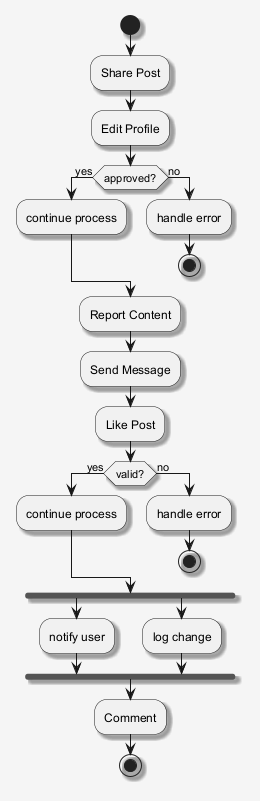

The diagram above was rendered by PlantUML. Its source (embedded in the PNG):
@startuml
skinparam shadowing false
skinparam backgroundColor #F5F5F5
skinparam shadowing true
start
:Share Post;
:Edit Profile;
if (approved?) then (yes)
:continue process;
else (no)
:handle error;
stop
endif
:Report Content;
:Send Message;
:Like Post;
if (valid?) then (yes)
:continue process;
else (no)
:handle error;
stop
endif
fork
:notify user;
fork again
:log change;
end fork
:Comment;
stop
@enduml